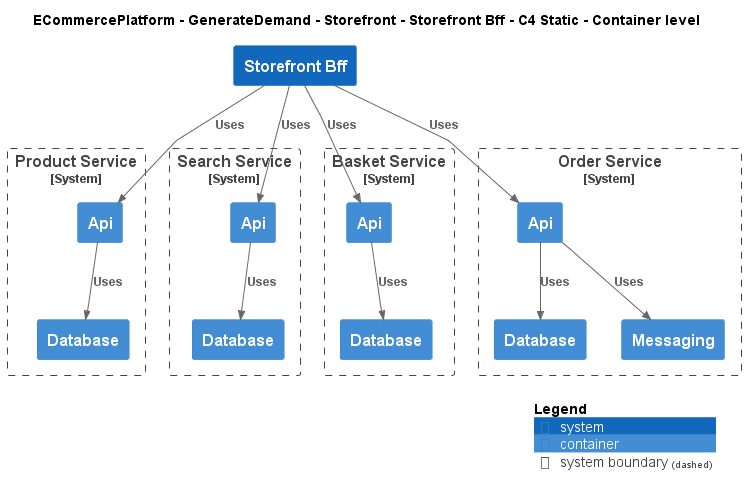

The diagram above was rendered by PlantUML. Its source (embedded in the PNG):
@startuml
!include ..\..\..\..\..\.c4s\C4_Container.puml

AddElementTag("c4interflow:lifecycle:new", $bgColor=green, $fontColor=#ffffff, $borderColor=green, $shadowing="False")
AddElementTag("c4interflow:lifecycle:changed", $bgColor=orange, $fontColor=#ffffff, $borderColor=orange, $shadowing="False")
AddElementTag("c4interflow:lifecycle:removed", $bgColor=red, $fontColor=#ffffff, $borderColor=red, $shadowing="False")

AddRelTag("c4interflow:lifecycle:new", $textColor=green, $lineColor=green)
AddRelTag("c4interflow:lifecycle:changed", $textColor=orange, $lineColor=orange)
AddRelTag("c4interflow:lifecycle:removed", $textColor=red, $lineColor=red)

SHOW_PERSON_PORTRAIT()
LAYOUT_TOP_DOWN()

skinparam linetype polyline

title ECommercePlatform - GenerateDemand - Storefront - Storefront Bff - C4 Static - Container level

System(ECommercePlatform.GenerateDemand.Storefront.SoftwareSystems.StorefrontBff, "Storefront Bff", "")

System_Boundary(ECommercePlatform.CreateProduct.ProductInformationManagement.SoftwareSystems.ProductService, "Product Service") {
    Container(ECommercePlatform.CreateProduct.ProductInformationManagement.SoftwareSystems.ProductService.Containers.Api, "Api", "", "")
    Container(ECommercePlatform.CreateProduct.ProductInformationManagement.SoftwareSystems.ProductService.Containers.Database, "Database", "", "")
}

System_Boundary(ECommercePlatform.GenerateDemand.SearchAndBrowse.SoftwareSystems.SearchService, "Search Service") {
    Container(ECommercePlatform.GenerateDemand.SearchAndBrowse.SoftwareSystems.SearchService.Containers.Api, "Api", "", "")
    Container(ECommercePlatform.GenerateDemand.SearchAndBrowse.SoftwareSystems.SearchService.Containers.Database, "Database", "", "")
}

System_Boundary(ECommercePlatform.GenerateDemand.Basket.SoftwareSystems.BasketService, "Basket Service") {
    Container(ECommercePlatform.GenerateDemand.Basket.SoftwareSystems.BasketService.Containers.Api, "Api", "", "")
    Container(ECommercePlatform.GenerateDemand.Basket.SoftwareSystems.BasketService.Containers.Database, "Database", "", "")
}

System_Boundary(ECommercePlatform.GenerateDemand.OrderManagement.SoftwareSystems.OrderService, "Order Service") {
    Container(ECommercePlatform.GenerateDemand.OrderManagement.SoftwareSystems.OrderService.Containers.Api, "Api", "", "")
    Container(ECommercePlatform.GenerateDemand.OrderManagement.SoftwareSystems.OrderService.Containers.Database, "Database", "", "")
    Container(ECommercePlatform.GenerateDemand.OrderManagement.SoftwareSystems.OrderService.Containers.Messaging, "Messaging", "", "")
}

Rel(ECommercePlatform.GenerateDemand.Storefront.SoftwareSystems.StorefrontBff, ECommercePlatform.CreateProduct.ProductInformationManagement.SoftwareSystems.ProductService.Containers.Api, "Uses")
Rel(ECommercePlatform.CreateProduct.ProductInformationManagement.SoftwareSystems.ProductService.Containers.Api, ECommercePlatform.CreateProduct.ProductInformationManagement.SoftwareSystems.ProductService.Containers.Database, "Uses")
Rel(ECommercePlatform.GenerateDemand.Storefront.SoftwareSystems.StorefrontBff, ECommercePlatform.GenerateDemand.SearchAndBrowse.SoftwareSystems.SearchService.Containers.Api, "Uses")
Rel(ECommercePlatform.GenerateDemand.SearchAndBrowse.SoftwareSystems.SearchService.Containers.Api, ECommercePlatform.GenerateDemand.SearchAndBrowse.SoftwareSystems.SearchService.Containers.Database, "Uses")
Rel(ECommercePlatform.GenerateDemand.Storefront.SoftwareSystems.StorefrontBff, ECommercePlatform.GenerateDemand.Basket.SoftwareSystems.BasketService.Containers.Api, "Uses")
Rel(ECommercePlatform.GenerateDemand.Basket.SoftwareSystems.BasketService.Containers.Api, ECommercePlatform.GenerateDemand.Basket.SoftwareSystems.BasketService.Containers.Database, "Uses")
Rel(ECommercePlatform.GenerateDemand.Storefront.SoftwareSystems.StorefrontBff, ECommercePlatform.GenerateDemand.OrderManagement.SoftwareSystems.OrderService.Containers.Api, "Uses")
Rel(ECommercePlatform.GenerateDemand.OrderManagement.SoftwareSystems.OrderService.Containers.Api, ECommercePlatform.GenerateDemand.OrderManagement.SoftwareSystems.OrderService.Containers.Database, "Uses")
Rel(ECommercePlatform.GenerateDemand.OrderManagement.SoftwareSystems.OrderService.Containers.Api, ECommercePlatform.GenerateDemand.OrderManagement.SoftwareSystems.OrderService.Containers.Messaging, "Uses")


SHOW_LEGEND()
@enduml